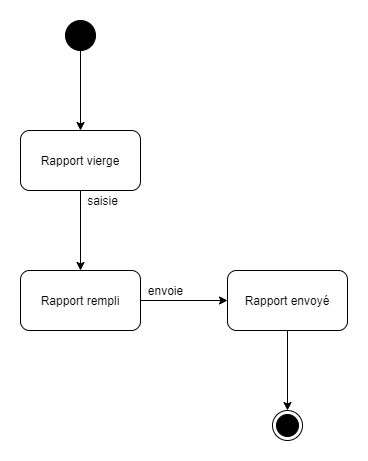

The diagram above was exported from draw.io. Its source (the exported page's mxGraphModel, read from the mxfile embedded in the PNG):
<mxGraphModel dx="1038" dy="499" grid="1" gridSize="10" guides="1" tooltips="1" connect="1" arrows="1" fold="1" page="1" pageScale="1" pageWidth="827" pageHeight="1169" math="0" shadow="0">
  <root>
    <mxCell id="0" />
    <mxCell id="1" parent="0" />
    <mxCell id="3BIWsZ3cAsm9XRGwErQA-3" value="" style="edgeStyle=orthogonalEdgeStyle;rounded=0;orthogonalLoop=1;jettySize=auto;html=1;entryX=0.5;entryY=0;entryDx=0;entryDy=0;" edge="1" parent="1" source="3BIWsZ3cAsm9XRGwErQA-1" target="3BIWsZ3cAsm9XRGwErQA-4">
      <mxGeometry relative="1" as="geometry">
        <mxPoint x="413" y="140" as="targetPoint" />
      </mxGeometry>
    </mxCell>
    <mxCell id="3BIWsZ3cAsm9XRGwErQA-1" value="" style="ellipse;whiteSpace=wrap;html=1;aspect=fixed;fillColor=#000000;" vertex="1" parent="1">
      <mxGeometry x="398" y="30" width="30" height="30" as="geometry" />
    </mxCell>
    <mxCell id="3BIWsZ3cAsm9XRGwErQA-6" value="" style="edgeStyle=orthogonalEdgeStyle;rounded=0;orthogonalLoop=1;jettySize=auto;html=1;" edge="1" parent="1" source="3BIWsZ3cAsm9XRGwErQA-4" target="3BIWsZ3cAsm9XRGwErQA-5">
      <mxGeometry relative="1" as="geometry" />
    </mxCell>
    <mxCell id="3BIWsZ3cAsm9XRGwErQA-4" value="Rapport vierge" style="rounded=1;whiteSpace=wrap;html=1;fillColor=#FFFFFF;" vertex="1" parent="1">
      <mxGeometry x="353" y="140" width="120" height="60" as="geometry" />
    </mxCell>
    <mxCell id="3BIWsZ3cAsm9XRGwErQA-9" value="" style="edgeStyle=orthogonalEdgeStyle;rounded=0;orthogonalLoop=1;jettySize=auto;html=1;entryX=0;entryY=0.5;entryDx=0;entryDy=0;" edge="1" parent="1" source="3BIWsZ3cAsm9XRGwErQA-5" target="3BIWsZ3cAsm9XRGwErQA-10">
      <mxGeometry relative="1" as="geometry">
        <mxPoint x="553" y="310" as="targetPoint" />
      </mxGeometry>
    </mxCell>
    <mxCell id="3BIWsZ3cAsm9XRGwErQA-5" value="Rapport rempli" style="rounded=1;whiteSpace=wrap;html=1;fillColor=#FFFFFF;" vertex="1" parent="1">
      <mxGeometry x="353" y="280" width="120" height="60" as="geometry" />
    </mxCell>
    <mxCell id="3BIWsZ3cAsm9XRGwErQA-12" value="" style="edgeStyle=orthogonalEdgeStyle;rounded=0;orthogonalLoop=1;jettySize=auto;html=1;" edge="1" parent="1" source="3BIWsZ3cAsm9XRGwErQA-10">
      <mxGeometry relative="1" as="geometry">
        <mxPoint x="620" y="420" as="targetPoint" />
      </mxGeometry>
    </mxCell>
    <mxCell id="3BIWsZ3cAsm9XRGwErQA-10" value="Rapport envoyé" style="rounded=1;whiteSpace=wrap;html=1;fillColor=#FFFFFF;" vertex="1" parent="1">
      <mxGeometry x="560" y="280" width="120" height="60" as="geometry" />
    </mxCell>
    <mxCell id="3BIWsZ3cAsm9XRGwErQA-13" value="" style="ellipse;html=1;shape=endState;fillColor=#000000;strokeColor=#000000;" vertex="1" parent="1">
      <mxGeometry x="605" y="420" width="30" height="30" as="geometry" />
    </mxCell>
    <mxCell id="3BIWsZ3cAsm9XRGwErQA-14" value="saisie" style="text;html=1;align=center;verticalAlign=middle;resizable=0;points=[];autosize=1;" vertex="1" parent="1">
      <mxGeometry x="410" y="200" width="50" height="20" as="geometry" />
    </mxCell>
    <mxCell id="3BIWsZ3cAsm9XRGwErQA-15" value="envoie" style="text;html=1;align=center;verticalAlign=middle;resizable=0;points=[];autosize=1;" vertex="1" parent="1">
      <mxGeometry x="473" y="290" width="50" height="20" as="geometry" />
    </mxCell>
  </root>
</mxGraphModel>